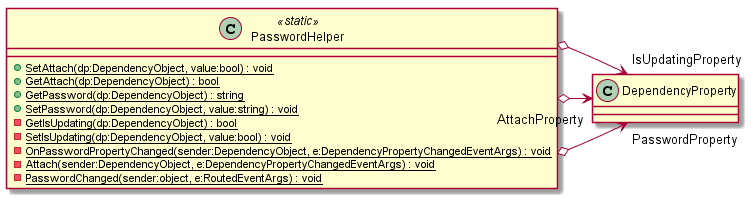

The diagram above was rendered by PlantUML. Its source (embedded in the PNG):
@startuml
class PasswordHelper <<static>> {
    + {static} SetAttach(dp:DependencyObject, value:bool) : void
    + {static} GetAttach(dp:DependencyObject) : bool
    + {static} GetPassword(dp:DependencyObject) : string
    + {static} SetPassword(dp:DependencyObject, value:string) : void
    - {static} GetIsUpdating(dp:DependencyObject) : bool
    - {static} SetIsUpdating(dp:DependencyObject, value:bool) : void
    - {static} OnPasswordPropertyChanged(sender:DependencyObject, e:DependencyPropertyChangedEventArgs) : void
    - {static} Attach(sender:DependencyObject, e:DependencyPropertyChangedEventArgs) : void
    - {static} PasswordChanged(sender:object, e:RoutedEventArgs) : void
}
PasswordHelper o-> "PasswordProperty" DependencyProperty
PasswordHelper o-> "AttachProperty" DependencyProperty
PasswordHelper o-> "IsUpdatingProperty" DependencyProperty
@enduml